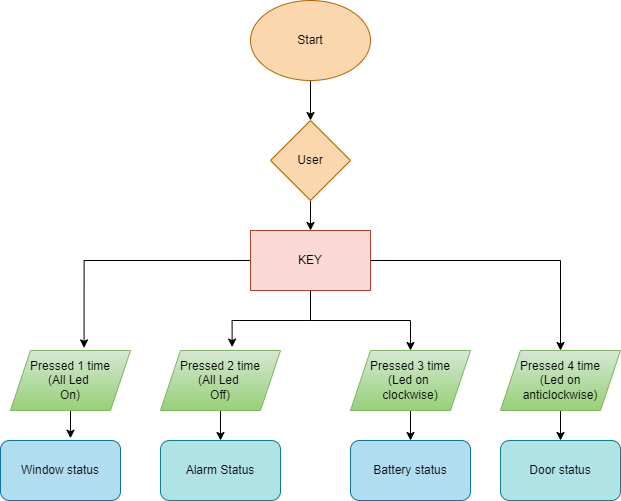

The diagram above was exported from draw.io. Its source (the exported page's mxGraphModel, read from the mxfile embedded in the PNG):
<mxGraphModel dx="1038" dy="489" grid="1" gridSize="10" guides="1" tooltips="1" connect="1" arrows="1" fold="1" page="1" pageScale="1" pageWidth="850" pageHeight="1100" math="0" shadow="0">
  <root>
    <mxCell id="0" />
    <mxCell id="1" parent="0" />
    <mxCell id="ILJYGQvDobqIbeXo9MZN-7" style="edgeStyle=orthogonalEdgeStyle;rounded=0;orthogonalLoop=1;jettySize=auto;html=1;entryX=0.5;entryY=0;entryDx=0;entryDy=0;" parent="1" source="ILJYGQvDobqIbeXo9MZN-1" target="ILJYGQvDobqIbeXo9MZN-29" edge="1">
      <mxGeometry relative="1" as="geometry">
        <mxPoint x="390" y="150" as="targetPoint" />
      </mxGeometry>
    </mxCell>
    <mxCell id="ILJYGQvDobqIbeXo9MZN-1" value="Start" style="ellipse;whiteSpace=wrap;html=1;fillColor=#fad7ac;strokeColor=#b46504;" parent="1" vertex="1">
      <mxGeometry x="330" y="20" width="120" height="80" as="geometry" />
    </mxCell>
    <mxCell id="ILJYGQvDobqIbeXo9MZN-4" value="Alarm Status" style="rounded=1;whiteSpace=wrap;html=1;fillColor=#b0e3e6;strokeColor=#0e8088;" parent="1" vertex="1">
      <mxGeometry x="240" y="460" width="120" height="60" as="geometry" />
    </mxCell>
    <mxCell id="ILJYGQvDobqIbeXo9MZN-5" value="Door status" style="rounded=1;whiteSpace=wrap;html=1;fillColor=#b0e3e6;strokeColor=#0e8088;" parent="1" vertex="1">
      <mxGeometry x="580" y="460" width="120" height="60" as="geometry" />
    </mxCell>
    <mxCell id="ILJYGQvDobqIbeXo9MZN-34" style="edgeStyle=orthogonalEdgeStyle;rounded=0;orthogonalLoop=1;jettySize=auto;html=1;entryX=0.5;entryY=0;entryDx=0;entryDy=0;" parent="1" source="ILJYGQvDobqIbeXo9MZN-29" target="ILJYGQvDobqIbeXo9MZN-33" edge="1">
      <mxGeometry relative="1" as="geometry" />
    </mxCell>
    <mxCell id="ILJYGQvDobqIbeXo9MZN-29" value="User" style="rhombus;whiteSpace=wrap;html=1;fillColor=#fad7ac;strokeColor=#b46504;" parent="1" vertex="1">
      <mxGeometry x="350" y="140" width="80" height="80" as="geometry" />
    </mxCell>
    <mxCell id="64CreesFwkDtHf0ZDX5z-9" style="edgeStyle=orthogonalEdgeStyle;rounded=0;orthogonalLoop=1;jettySize=auto;html=1;entryX=0.613;entryY=-0.043;entryDx=0;entryDy=0;entryPerimeter=0;" edge="1" parent="1" source="ILJYGQvDobqIbeXo9MZN-33" target="64CreesFwkDtHf0ZDX5z-7">
      <mxGeometry relative="1" as="geometry" />
    </mxCell>
    <mxCell id="64CreesFwkDtHf0ZDX5z-10" style="edgeStyle=orthogonalEdgeStyle;rounded=0;orthogonalLoop=1;jettySize=auto;html=1;entryX=0.597;entryY=-0.057;entryDx=0;entryDy=0;entryPerimeter=0;" edge="1" parent="1" source="ILJYGQvDobqIbeXo9MZN-33" target="64CreesFwkDtHf0ZDX5z-6">
      <mxGeometry relative="1" as="geometry" />
    </mxCell>
    <mxCell id="64CreesFwkDtHf0ZDX5z-11" style="edgeStyle=orthogonalEdgeStyle;rounded=0;orthogonalLoop=1;jettySize=auto;html=1;" edge="1" parent="1" source="ILJYGQvDobqIbeXo9MZN-33" target="64CreesFwkDtHf0ZDX5z-4">
      <mxGeometry relative="1" as="geometry" />
    </mxCell>
    <mxCell id="64CreesFwkDtHf0ZDX5z-12" style="edgeStyle=orthogonalEdgeStyle;rounded=0;orthogonalLoop=1;jettySize=auto;html=1;entryX=0.5;entryY=0;entryDx=0;entryDy=0;" edge="1" parent="1" source="ILJYGQvDobqIbeXo9MZN-33" target="64CreesFwkDtHf0ZDX5z-5">
      <mxGeometry relative="1" as="geometry" />
    </mxCell>
    <mxCell id="ILJYGQvDobqIbeXo9MZN-33" value="KEY" style="rounded=0;whiteSpace=wrap;html=1;fillColor=#fad9d5;strokeColor=#ae4132;" parent="1" vertex="1">
      <mxGeometry x="330" y="250" width="120" height="60" as="geometry" />
    </mxCell>
    <mxCell id="64CreesFwkDtHf0ZDX5z-2" value="Battery status" style="rounded=1;whiteSpace=wrap;html=1;fillColor=#b1ddf0;strokeColor=#10739e;" vertex="1" parent="1">
      <mxGeometry x="430" y="460" width="120" height="60" as="geometry" />
    </mxCell>
    <mxCell id="64CreesFwkDtHf0ZDX5z-3" value="Window status" style="rounded=1;whiteSpace=wrap;html=1;fillColor=#b1ddf0;strokeColor=#10739e;" vertex="1" parent="1">
      <mxGeometry x="80" y="460" width="120" height="60" as="geometry" />
    </mxCell>
    <mxCell id="64CreesFwkDtHf0ZDX5z-15" style="edgeStyle=orthogonalEdgeStyle;rounded=0;orthogonalLoop=1;jettySize=auto;html=1;" edge="1" parent="1" source="64CreesFwkDtHf0ZDX5z-4" target="64CreesFwkDtHf0ZDX5z-2">
      <mxGeometry relative="1" as="geometry" />
    </mxCell>
    <mxCell id="64CreesFwkDtHf0ZDX5z-4" value="Pressed 3 time&lt;br&gt;(Led on &lt;br&gt;clockwise)" style="shape=parallelogram;perimeter=parallelogramPerimeter;whiteSpace=wrap;html=1;fixedSize=1;fillColor=#d5e8d4;gradientColor=#97d077;strokeColor=#82b366;" vertex="1" parent="1">
      <mxGeometry x="430" y="370" width="120" height="60" as="geometry" />
    </mxCell>
    <mxCell id="64CreesFwkDtHf0ZDX5z-16" value="" style="edgeStyle=orthogonalEdgeStyle;rounded=0;orthogonalLoop=1;jettySize=auto;html=1;" edge="1" parent="1" source="64CreesFwkDtHf0ZDX5z-5" target="ILJYGQvDobqIbeXo9MZN-5">
      <mxGeometry relative="1" as="geometry" />
    </mxCell>
    <mxCell id="64CreesFwkDtHf0ZDX5z-5" value="Pressed 4 time&lt;br&gt;(Led on anticlockwise)" style="shape=parallelogram;perimeter=parallelogramPerimeter;whiteSpace=wrap;html=1;fixedSize=1;fillColor=#d5e8d4;gradientColor=#97d077;strokeColor=#82b366;" vertex="1" parent="1">
      <mxGeometry x="580" y="370" width="120" height="60" as="geometry" />
    </mxCell>
    <mxCell id="64CreesFwkDtHf0ZDX5z-14" style="edgeStyle=orthogonalEdgeStyle;rounded=0;orthogonalLoop=1;jettySize=auto;html=1;entryX=0.5;entryY=0;entryDx=0;entryDy=0;" edge="1" parent="1" source="64CreesFwkDtHf0ZDX5z-6" target="ILJYGQvDobqIbeXo9MZN-4">
      <mxGeometry relative="1" as="geometry">
        <mxPoint x="290" y="450" as="targetPoint" />
      </mxGeometry>
    </mxCell>
    <mxCell id="64CreesFwkDtHf0ZDX5z-6" value="Pressed 2 time&lt;br&gt;(All Led &lt;br&gt;Off)" style="shape=parallelogram;perimeter=parallelogramPerimeter;whiteSpace=wrap;html=1;fixedSize=1;fillColor=#d5e8d4;gradientColor=#97d077;strokeColor=#82b366;" vertex="1" parent="1">
      <mxGeometry x="240" y="370" width="120" height="60" as="geometry" />
    </mxCell>
    <mxCell id="64CreesFwkDtHf0ZDX5z-13" style="edgeStyle=orthogonalEdgeStyle;rounded=0;orthogonalLoop=1;jettySize=auto;html=1;entryX=0.583;entryY=-0.037;entryDx=0;entryDy=0;entryPerimeter=0;" edge="1" parent="1" source="64CreesFwkDtHf0ZDX5z-7" target="64CreesFwkDtHf0ZDX5z-3">
      <mxGeometry relative="1" as="geometry" />
    </mxCell>
    <mxCell id="64CreesFwkDtHf0ZDX5z-7" value="Pressed 1 time&lt;br&gt;(All Led &lt;br&gt;On)" style="shape=parallelogram;perimeter=parallelogramPerimeter;whiteSpace=wrap;html=1;fixedSize=1;fillColor=#d5e8d4;strokeColor=#82b366;gradientColor=#97d077;" vertex="1" parent="1">
      <mxGeometry x="90" y="370" width="120" height="60" as="geometry" />
    </mxCell>
  </root>
</mxGraphModel>